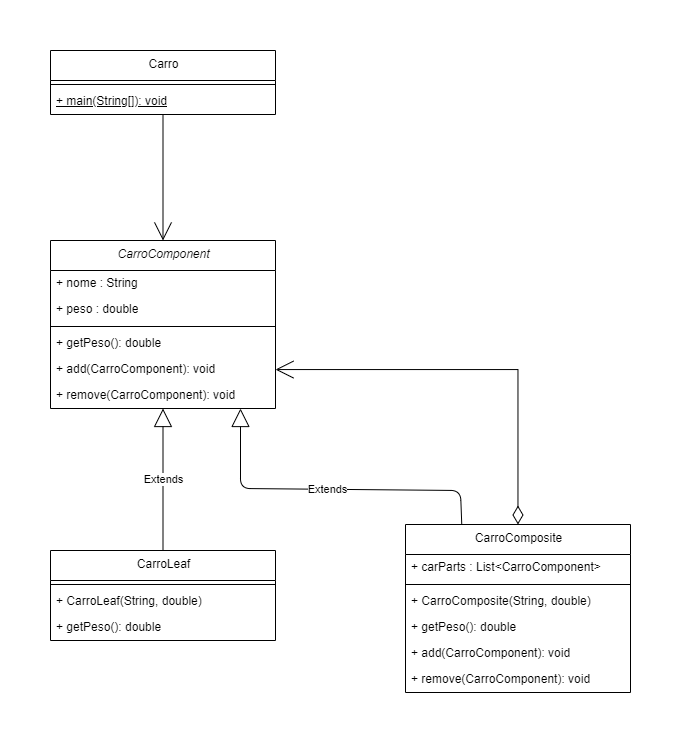

The diagram above was exported from draw.io. Its source (the exported page's mxGraphModel, read from the mxfile embedded in the PNG):
<mxGraphModel dx="1187" dy="1760" grid="1" gridSize="10" guides="1" tooltips="1" connect="1" arrows="1" fold="1" page="1" pageScale="1" pageWidth="850" pageHeight="1100" math="0" shadow="0">
  <root>
    <mxCell id="0" />
    <mxCell id="1" parent="0" />
    <mxCell id="aE40bOYZxhfZBpjGsRbX-39" style="edgeStyle=orthogonalEdgeStyle;rounded=0;orthogonalLoop=1;jettySize=auto;html=1;endArrow=open;endFill=0;endSize=16;" edge="1" parent="1" source="2" target="5">
      <mxGeometry relative="1" as="geometry" />
    </mxCell>
    <mxCell id="2" value="Carro" style="swimlane;fontStyle=0;align=center;verticalAlign=top;childLayout=stackLayout;horizontal=1;startSize=30;horizontalStack=0;resizeParent=1;resizeParentMax=0;resizeLast=0;collapsible=0;marginBottom=0;html=1;" parent="1" vertex="1">
      <mxGeometry x="70" y="-120" width="225" height="64" as="geometry" />
    </mxCell>
    <mxCell id="3" style="line;strokeWidth=1;fillColor=none;align=left;verticalAlign=middle;spacingTop=-1;spacingLeft=3;spacingRight=3;rotatable=0;labelPosition=right;points=[];portConstraint=eastwest;" parent="2" vertex="1">
      <mxGeometry y="30" width="225" height="8" as="geometry" />
    </mxCell>
    <mxCell id="4" value="+ main(String[]): void" style="text;html=1;strokeColor=none;fillColor=none;align=left;verticalAlign=middle;spacingLeft=4;spacingRight=4;overflow=hidden;rotatable=0;points=[[0,0.5],[1,0.5]];portConstraint=eastwest;fontStyle=4;" parent="2" vertex="1">
      <mxGeometry y="38" width="225" height="26" as="geometry" />
    </mxCell>
    <mxCell id="5" value="CarroComponent" style="swimlane;fontStyle=2;align=center;verticalAlign=top;childLayout=stackLayout;horizontal=1;startSize=30;horizontalStack=0;resizeParent=1;resizeParentMax=0;resizeLast=0;collapsible=0;marginBottom=0;html=1;" parent="1" vertex="1">
      <mxGeometry x="70" y="70" width="225" height="168" as="geometry" />
    </mxCell>
    <mxCell id="6" value="+ nome : String" style="text;html=1;strokeColor=none;fillColor=none;align=left;verticalAlign=middle;spacingLeft=4;spacingRight=4;overflow=hidden;rotatable=0;points=[[0,0.5],[1,0.5]];portConstraint=eastwest;" parent="5" vertex="1">
      <mxGeometry y="30" width="225" height="26" as="geometry" />
    </mxCell>
    <mxCell id="7" value="+ peso : double" style="text;html=1;strokeColor=none;fillColor=none;align=left;verticalAlign=middle;spacingLeft=4;spacingRight=4;overflow=hidden;rotatable=0;points=[[0,0.5],[1,0.5]];portConstraint=eastwest;" parent="5" vertex="1">
      <mxGeometry y="56" width="225" height="26" as="geometry" />
    </mxCell>
    <mxCell id="8" style="line;strokeWidth=1;fillColor=none;align=left;verticalAlign=middle;spacingTop=-1;spacingLeft=3;spacingRight=3;rotatable=0;labelPosition=right;points=[];portConstraint=eastwest;" parent="5" vertex="1">
      <mxGeometry y="82" width="225" height="8" as="geometry" />
    </mxCell>
    <mxCell id="9" value="+ getPeso(): double" style="text;html=1;strokeColor=none;fillColor=none;align=left;verticalAlign=middle;spacingLeft=4;spacingRight=4;overflow=hidden;rotatable=0;points=[[0,0.5],[1,0.5]];portConstraint=eastwest;" parent="5" vertex="1">
      <mxGeometry y="90" width="225" height="26" as="geometry" />
    </mxCell>
    <mxCell id="10" value="+ add(CarroComponent): void" style="text;html=1;strokeColor=none;fillColor=none;align=left;verticalAlign=middle;spacingLeft=4;spacingRight=4;overflow=hidden;rotatable=0;points=[[0,0.5],[1,0.5]];portConstraint=eastwest;" parent="5" vertex="1">
      <mxGeometry y="116" width="225" height="26" as="geometry" />
    </mxCell>
    <mxCell id="11" value="+ remove(CarroComponent): void" style="text;html=1;strokeColor=none;fillColor=none;align=left;verticalAlign=middle;spacingLeft=4;spacingRight=4;overflow=hidden;rotatable=0;points=[[0,0.5],[1,0.5]];portConstraint=eastwest;" parent="5" vertex="1">
      <mxGeometry y="142" width="225" height="26" as="geometry" />
    </mxCell>
    <mxCell id="12" value="CarroLeaf" style="swimlane;fontStyle=0;align=center;verticalAlign=top;childLayout=stackLayout;horizontal=1;startSize=30;horizontalStack=0;resizeParent=1;resizeParentMax=0;resizeLast=0;collapsible=0;marginBottom=0;html=1;" parent="1" vertex="1">
      <mxGeometry x="70" y="380" width="225" height="90" as="geometry" />
    </mxCell>
    <mxCell id="13" style="line;strokeWidth=1;fillColor=none;align=left;verticalAlign=middle;spacingTop=-1;spacingLeft=3;spacingRight=3;rotatable=0;labelPosition=right;points=[];portConstraint=eastwest;" parent="12" vertex="1">
      <mxGeometry y="30" width="225" height="8" as="geometry" />
    </mxCell>
    <mxCell id="14" value="+ CarroLeaf(String, double)" style="text;html=1;strokeColor=none;fillColor=none;align=left;verticalAlign=middle;spacingLeft=4;spacingRight=4;overflow=hidden;rotatable=0;points=[[0,0.5],[1,0.5]];portConstraint=eastwest;" parent="12" vertex="1">
      <mxGeometry y="38" width="225" height="26" as="geometry" />
    </mxCell>
    <mxCell id="15" value="+ getPeso(): double" style="text;html=1;strokeColor=none;fillColor=none;align=left;verticalAlign=middle;spacingLeft=4;spacingRight=4;overflow=hidden;rotatable=0;points=[[0,0.5],[1,0.5]];portConstraint=eastwest;" parent="12" vertex="1">
      <mxGeometry y="64" width="225" height="26" as="geometry" />
    </mxCell>
    <mxCell id="aE40bOYZxhfZBpjGsRbX-40" style="edgeStyle=orthogonalEdgeStyle;rounded=0;orthogonalLoop=1;jettySize=auto;html=1;endArrow=open;endFill=0;endSize=16;startArrow=diamondThin;startFill=0;startSize=16;" edge="1" parent="1" source="18" target="10">
      <mxGeometry relative="1" as="geometry" />
    </mxCell>
    <mxCell id="18" value="CarroComposite" style="swimlane;fontStyle=0;align=center;verticalAlign=top;childLayout=stackLayout;horizontal=1;startSize=30;horizontalStack=0;resizeParent=1;resizeParentMax=0;resizeLast=0;collapsible=0;marginBottom=0;html=1;" parent="1" vertex="1">
      <mxGeometry x="425" y="354" width="225" height="168" as="geometry" />
    </mxCell>
    <mxCell id="19" value="+ carParts : List&lt;CarroComponent&gt;&amp;lt;CarroComponent&amp;gt;" style="text;html=1;strokeColor=none;fillColor=none;align=left;verticalAlign=middle;spacingLeft=4;spacingRight=4;overflow=hidden;rotatable=0;points=[[0,0.5],[1,0.5]];portConstraint=eastwest;" parent="18" vertex="1">
      <mxGeometry y="30" width="225" height="26" as="geometry" />
    </mxCell>
    <mxCell id="20" style="line;strokeWidth=1;fillColor=none;align=left;verticalAlign=middle;spacingTop=-1;spacingLeft=3;spacingRight=3;rotatable=0;labelPosition=right;points=[];portConstraint=eastwest;" parent="18" vertex="1">
      <mxGeometry y="56" width="225" height="8" as="geometry" />
    </mxCell>
    <mxCell id="21" value="+ CarroComposite(String, double)" style="text;html=1;strokeColor=none;fillColor=none;align=left;verticalAlign=middle;spacingLeft=4;spacingRight=4;overflow=hidden;rotatable=0;points=[[0,0.5],[1,0.5]];portConstraint=eastwest;" parent="18" vertex="1">
      <mxGeometry y="64" width="225" height="26" as="geometry" />
    </mxCell>
    <mxCell id="22" value="+ getPeso(): double" style="text;html=1;strokeColor=none;fillColor=none;align=left;verticalAlign=middle;spacingLeft=4;spacingRight=4;overflow=hidden;rotatable=0;points=[[0,0.5],[1,0.5]];portConstraint=eastwest;" parent="18" vertex="1">
      <mxGeometry y="90" width="225" height="26" as="geometry" />
    </mxCell>
    <mxCell id="23" value="+ add(CarroComponent): void" style="text;html=1;strokeColor=none;fillColor=none;align=left;verticalAlign=middle;spacingLeft=4;spacingRight=4;overflow=hidden;rotatable=0;points=[[0,0.5],[1,0.5]];portConstraint=eastwest;" parent="18" vertex="1">
      <mxGeometry y="116" width="225" height="26" as="geometry" />
    </mxCell>
    <mxCell id="24" value="+ remove(CarroComponent): void" style="text;html=1;strokeColor=none;fillColor=none;align=left;verticalAlign=middle;spacingLeft=4;spacingRight=4;overflow=hidden;rotatable=0;points=[[0,0.5],[1,0.5]];portConstraint=eastwest;" parent="18" vertex="1">
      <mxGeometry y="142" width="225" height="26" as="geometry" />
    </mxCell>
    <mxCell id="25" value="Extends" style="endArrow=block;endSize=16;endFill=0;html=1" parent="1" source="12" target="5" edge="1">
      <mxGeometry width="160" relative="1" as="geometry" />
    </mxCell>
    <mxCell id="26" value="Extends" style="endArrow=block;endSize=16;endFill=0;html=1;exitX=0.25;exitY=0;exitDx=0;exitDy=0;" parent="1" source="18" edge="1">
      <mxGeometry width="160" relative="1" as="geometry">
        <mxPoint x="395" y="371.4545454545455" as="sourcePoint" />
        <mxPoint x="260" y="238" as="targetPoint" />
        <Array as="points">
          <mxPoint x="480" y="320" />
          <mxPoint x="260" y="318" />
        </Array>
      </mxGeometry>
    </mxCell>
  </root>
</mxGraphModel>